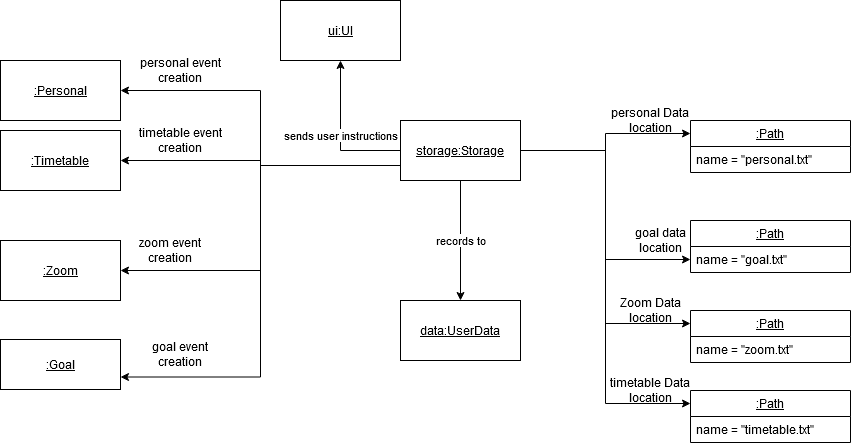

The diagram above was exported from draw.io. Its source (the exported page's mxGraphModel, read from the mxfile embedded in the PNG):
<mxGraphModel dx="1646" dy="800" grid="1" gridSize="10" guides="1" tooltips="1" connect="1" arrows="1" fold="1" page="1" pageScale="1" pageWidth="1169" pageHeight="827" math="0" shadow="0">
  <root>
    <mxCell id="0" />
    <mxCell id="1" parent="0" />
    <mxCell id="auxMfrApbJay6MmFre8T-35" style="edgeStyle=orthogonalEdgeStyle;rounded=0;orthogonalLoop=1;jettySize=auto;html=1;exitX=1;exitY=0.5;exitDx=0;exitDy=0;entryX=0;entryY=0.25;entryDx=0;entryDy=0;" parent="1" source="auxMfrApbJay6MmFre8T-1" target="auxMfrApbJay6MmFre8T-6" edge="1">
      <mxGeometry relative="1" as="geometry" />
    </mxCell>
    <mxCell id="auxMfrApbJay6MmFre8T-39" style="edgeStyle=orthogonalEdgeStyle;rounded=0;orthogonalLoop=1;jettySize=auto;html=1;exitX=1;exitY=0.5;exitDx=0;exitDy=0;entryX=0;entryY=0.25;entryDx=0;entryDy=0;" parent="1" source="auxMfrApbJay6MmFre8T-1" target="auxMfrApbJay6MmFre8T-16" edge="1">
      <mxGeometry relative="1" as="geometry" />
    </mxCell>
    <mxCell id="auxMfrApbJay6MmFre8T-41" style="edgeStyle=orthogonalEdgeStyle;rounded=0;orthogonalLoop=1;jettySize=auto;html=1;exitX=1;exitY=0.5;exitDx=0;exitDy=0;entryX=0;entryY=0.5;entryDx=0;entryDy=0;" parent="1" source="auxMfrApbJay6MmFre8T-1" target="auxMfrApbJay6MmFre8T-11" edge="1">
      <mxGeometry relative="1" as="geometry" />
    </mxCell>
    <mxCell id="auxMfrApbJay6MmFre8T-42" style="edgeStyle=orthogonalEdgeStyle;rounded=0;orthogonalLoop=1;jettySize=auto;html=1;exitX=1;exitY=0.5;exitDx=0;exitDy=0;entryX=0;entryY=0.25;entryDx=0;entryDy=0;" parent="1" source="auxMfrApbJay6MmFre8T-1" target="auxMfrApbJay6MmFre8T-13" edge="1">
      <mxGeometry relative="1" as="geometry" />
    </mxCell>
    <mxCell id="auxMfrApbJay6MmFre8T-50" value="sends user instructions" style="edgeStyle=orthogonalEdgeStyle;rounded=0;orthogonalLoop=1;jettySize=auto;html=1;exitX=0;exitY=0.5;exitDx=0;exitDy=0;" parent="1" source="auxMfrApbJay6MmFre8T-1" target="auxMfrApbJay6MmFre8T-3" edge="1">
      <mxGeometry relative="1" as="geometry" />
    </mxCell>
    <mxCell id="VPn07JyWkidsI2FhmIPX-1" value="records to" style="edgeStyle=orthogonalEdgeStyle;rounded=0;orthogonalLoop=1;jettySize=auto;html=1;exitX=0.5;exitY=1;exitDx=0;exitDy=0;" parent="1" source="auxMfrApbJay6MmFre8T-1" target="auxMfrApbJay6MmFre8T-4" edge="1">
      <mxGeometry relative="1" as="geometry">
        <mxPoint x="600" y="360" as="targetPoint" />
      </mxGeometry>
    </mxCell>
    <mxCell id="e05XImH2py0v9COzuHWT-4" style="edgeStyle=orthogonalEdgeStyle;rounded=0;orthogonalLoop=1;jettySize=auto;html=1;exitX=0;exitY=0.75;exitDx=0;exitDy=0;entryX=1;entryY=0.75;entryDx=0;entryDy=0;" edge="1" parent="1" source="auxMfrApbJay6MmFre8T-1" target="auxMfrApbJay6MmFre8T-34">
      <mxGeometry relative="1" as="geometry" />
    </mxCell>
    <mxCell id="auxMfrApbJay6MmFre8T-1" value="&lt;u&gt;storage:Storage&lt;/u&gt;" style="rounded=0;whiteSpace=wrap;html=1;" parent="1" vertex="1">
      <mxGeometry x="620" y="170" width="120" height="60" as="geometry" />
    </mxCell>
    <mxCell id="VPn07JyWkidsI2FhmIPX-8" style="edgeStyle=orthogonalEdgeStyle;rounded=0;orthogonalLoop=1;jettySize=auto;html=1;exitX=0;exitY=0.75;exitDx=0;exitDy=0;entryX=1;entryY=0.5;entryDx=0;entryDy=0;" parent="1" source="auxMfrApbJay6MmFre8T-1" target="auxMfrApbJay6MmFre8T-32" edge="1">
      <mxGeometry relative="1" as="geometry">
        <mxPoint x="330" y="200" as="sourcePoint" />
      </mxGeometry>
    </mxCell>
    <mxCell id="VPn07JyWkidsI2FhmIPX-9" style="edgeStyle=orthogonalEdgeStyle;rounded=0;orthogonalLoop=1;jettySize=auto;html=1;exitX=0;exitY=0.75;exitDx=0;exitDy=0;entryX=1;entryY=0.5;entryDx=0;entryDy=0;" parent="1" source="auxMfrApbJay6MmFre8T-1" target="auxMfrApbJay6MmFre8T-31" edge="1">
      <mxGeometry relative="1" as="geometry">
        <mxPoint x="330" y="200" as="sourcePoint" />
      </mxGeometry>
    </mxCell>
    <mxCell id="VPn07JyWkidsI2FhmIPX-10" style="edgeStyle=orthogonalEdgeStyle;rounded=0;orthogonalLoop=1;jettySize=auto;html=1;exitX=0;exitY=0.75;exitDx=0;exitDy=0;entryX=1;entryY=0.5;entryDx=0;entryDy=0;" parent="1" source="auxMfrApbJay6MmFre8T-1" target="auxMfrApbJay6MmFre8T-33" edge="1">
      <mxGeometry relative="1" as="geometry">
        <mxPoint x="330" y="200" as="sourcePoint" />
      </mxGeometry>
    </mxCell>
    <mxCell id="auxMfrApbJay6MmFre8T-3" value="&lt;u&gt;ui:UI&lt;/u&gt;" style="rounded=0;whiteSpace=wrap;html=1;" parent="1" vertex="1">
      <mxGeometry x="500" y="50" width="120" height="60" as="geometry" />
    </mxCell>
    <mxCell id="auxMfrApbJay6MmFre8T-4" value="&lt;u&gt;data:UserData&lt;/u&gt;" style="rounded=0;whiteSpace=wrap;html=1;" parent="1" vertex="1">
      <mxGeometry x="620" y="350" width="120" height="60" as="geometry" />
    </mxCell>
    <mxCell id="auxMfrApbJay6MmFre8T-6" value=":Path" style="swimlane;fontStyle=4;align=center;verticalAlign=top;childLayout=stackLayout;horizontal=1;startSize=26;horizontalStack=0;resizeParent=1;resizeParentMax=0;resizeLast=0;collapsible=1;marginBottom=0;" parent="1" vertex="1">
      <mxGeometry x="910" y="170" width="160" height="52" as="geometry" />
    </mxCell>
    <mxCell id="auxMfrApbJay6MmFre8T-7" value="name = &quot;personal.txt&quot;" style="text;strokeColor=none;fillColor=none;align=left;verticalAlign=top;spacingLeft=4;spacingRight=4;overflow=hidden;rotatable=0;points=[[0,0.5],[1,0.5]];portConstraint=eastwest;" parent="auxMfrApbJay6MmFre8T-6" vertex="1">
      <mxGeometry y="26" width="160" height="26" as="geometry" />
    </mxCell>
    <mxCell id="auxMfrApbJay6MmFre8T-10" value=":Path" style="swimlane;fontStyle=4;align=center;verticalAlign=top;childLayout=stackLayout;horizontal=1;startSize=26;horizontalStack=0;resizeParent=1;resizeParentMax=0;resizeLast=0;collapsible=1;marginBottom=0;" parent="1" vertex="1">
      <mxGeometry x="910" y="270" width="160" height="52" as="geometry" />
    </mxCell>
    <mxCell id="auxMfrApbJay6MmFre8T-11" value="name = &quot;goal.txt&quot;" style="text;strokeColor=none;fillColor=none;align=left;verticalAlign=top;spacingLeft=4;spacingRight=4;overflow=hidden;rotatable=0;points=[[0,0.5],[1,0.5]];portConstraint=eastwest;" parent="auxMfrApbJay6MmFre8T-10" vertex="1">
      <mxGeometry y="26" width="160" height="26" as="geometry" />
    </mxCell>
    <mxCell id="auxMfrApbJay6MmFre8T-13" value=":Path" style="swimlane;fontStyle=4;align=center;verticalAlign=top;childLayout=stackLayout;horizontal=1;startSize=26;horizontalStack=0;resizeParent=1;resizeParentMax=0;resizeLast=0;collapsible=1;marginBottom=0;" parent="1" vertex="1">
      <mxGeometry x="910" y="360" width="160" height="52" as="geometry" />
    </mxCell>
    <mxCell id="auxMfrApbJay6MmFre8T-14" value="name = &quot;zoom.txt&quot;" style="text;strokeColor=none;fillColor=none;align=left;verticalAlign=top;spacingLeft=4;spacingRight=4;overflow=hidden;rotatable=0;points=[[0,0.5],[1,0.5]];portConstraint=eastwest;" parent="auxMfrApbJay6MmFre8T-13" vertex="1">
      <mxGeometry y="26" width="160" height="26" as="geometry" />
    </mxCell>
    <mxCell id="auxMfrApbJay6MmFre8T-16" value=":Path" style="swimlane;fontStyle=4;align=center;verticalAlign=top;childLayout=stackLayout;horizontal=1;startSize=26;horizontalStack=0;resizeParent=1;resizeParentMax=0;resizeLast=0;collapsible=1;marginBottom=0;" parent="1" vertex="1">
      <mxGeometry x="910" y="440" width="160" height="52" as="geometry" />
    </mxCell>
    <mxCell id="auxMfrApbJay6MmFre8T-17" value="name = &quot;timetable.txt&quot;" style="text;strokeColor=none;fillColor=none;align=left;verticalAlign=top;spacingLeft=4;spacingRight=4;overflow=hidden;rotatable=0;points=[[0,0.5],[1,0.5]];portConstraint=eastwest;" parent="auxMfrApbJay6MmFre8T-16" vertex="1">
      <mxGeometry y="26" width="160" height="26" as="geometry" />
    </mxCell>
    <mxCell id="auxMfrApbJay6MmFre8T-31" value="&lt;u&gt;:Timetable&lt;/u&gt;" style="rounded=0;whiteSpace=wrap;html=1;" parent="1" vertex="1">
      <mxGeometry x="220" y="180" width="120" height="60" as="geometry" />
    </mxCell>
    <mxCell id="auxMfrApbJay6MmFre8T-32" value="&lt;u&gt;:Personal&lt;/u&gt;" style="rounded=0;whiteSpace=wrap;html=1;" parent="1" vertex="1">
      <mxGeometry x="220" y="110" width="120" height="60" as="geometry" />
    </mxCell>
    <mxCell id="auxMfrApbJay6MmFre8T-33" value="&lt;u&gt;:Zoom&lt;/u&gt;" style="rounded=0;whiteSpace=wrap;html=1;" parent="1" vertex="1">
      <mxGeometry x="220" y="290" width="120" height="60" as="geometry" />
    </mxCell>
    <mxCell id="auxMfrApbJay6MmFre8T-34" value="&lt;u&gt;:Goal&lt;/u&gt;" style="rounded=0;whiteSpace=wrap;html=1;" parent="1" vertex="1">
      <mxGeometry x="220" y="389" width="120" height="50" as="geometry" />
    </mxCell>
    <mxCell id="auxMfrApbJay6MmFre8T-43" value="personal Data location" style="text;html=1;strokeColor=none;fillColor=none;align=center;verticalAlign=middle;whiteSpace=wrap;rounded=0;" parent="1" vertex="1">
      <mxGeometry x="820" y="160" width="100" height="20" as="geometry" />
    </mxCell>
    <mxCell id="auxMfrApbJay6MmFre8T-46" value="goal data location" style="text;html=1;strokeColor=none;fillColor=none;align=center;verticalAlign=middle;whiteSpace=wrap;rounded=0;" parent="1" vertex="1">
      <mxGeometry x="840" y="280" width="80" height="20" as="geometry" />
    </mxCell>
    <mxCell id="auxMfrApbJay6MmFre8T-47" value="Zoom Data location" style="text;html=1;strokeColor=none;fillColor=none;align=center;verticalAlign=middle;whiteSpace=wrap;rounded=0;" parent="1" vertex="1">
      <mxGeometry x="820" y="350" width="100" height="20" as="geometry" />
    </mxCell>
    <mxCell id="auxMfrApbJay6MmFre8T-48" value="timetable Data location" style="text;html=1;strokeColor=none;fillColor=none;align=center;verticalAlign=middle;whiteSpace=wrap;rounded=0;" parent="1" vertex="1">
      <mxGeometry x="820" y="430" width="100" height="20" as="geometry" />
    </mxCell>
    <mxCell id="auxMfrApbJay6MmFre8T-58" value="personal event creation" style="text;html=1;strokeColor=none;fillColor=none;align=center;verticalAlign=middle;whiteSpace=wrap;rounded=0;" parent="1" vertex="1">
      <mxGeometry x="350" y="110" width="100" height="20" as="geometry" />
    </mxCell>
    <mxCell id="auxMfrApbJay6MmFre8T-59" value="timetable event creation" style="text;html=1;strokeColor=none;fillColor=none;align=center;verticalAlign=middle;whiteSpace=wrap;rounded=0;" parent="1" vertex="1">
      <mxGeometry x="350" y="180" width="100" height="20" as="geometry" />
    </mxCell>
    <mxCell id="auxMfrApbJay6MmFre8T-60" value="zoom event creation" style="text;html=1;strokeColor=none;fillColor=none;align=center;verticalAlign=middle;whiteSpace=wrap;rounded=0;" parent="1" vertex="1">
      <mxGeometry x="340" y="290" width="100" height="20" as="geometry" />
    </mxCell>
    <mxCell id="auxMfrApbJay6MmFre8T-61" value="goal event creation" style="text;html=1;strokeColor=none;fillColor=none;align=center;verticalAlign=middle;whiteSpace=wrap;rounded=0;" parent="1" vertex="1">
      <mxGeometry x="350" y="394" width="100" height="20" as="geometry" />
    </mxCell>
  </root>
</mxGraphModel>